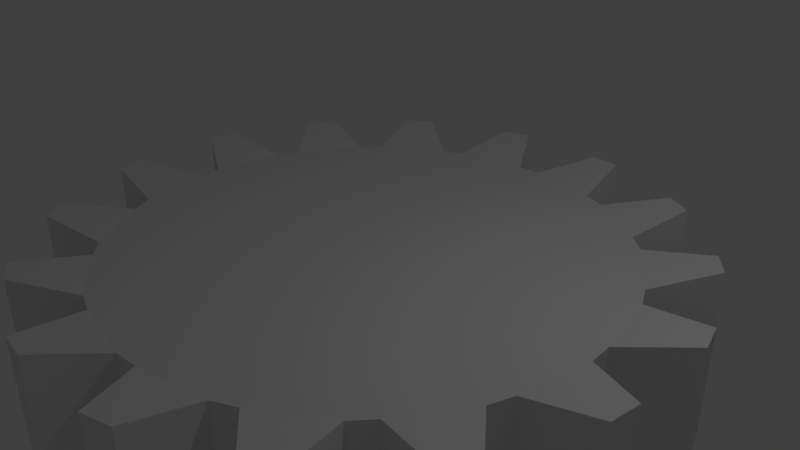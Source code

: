 # Source: Zahnrad.blend  (saved by Blender 2.78.0; exported with 4.5.12 LTS)
import bpy
from mathutils import Matrix  # noqa: F401  (used for matrix-valued properties, if any)

bpy.ops.wm.read_factory_settings(use_empty=True)
scene = bpy.context.scene
scene.name = 'Scene'

# ---- collections
col_collection_1 = bpy.data.collections.new('Collection 1'); scene.collection.children.link(col_collection_1)

# ---- materials (node trees are filled in below, after node groups)
mat_material_001 = bpy.data.materials.new('Material.001')
mat_material_001.alpha_threshold = 0.0
mat_material_001.use_transparent_shadow = False
mat_material_001.roughness = 0.5

# ---- material node trees

# ---- world
world_world = bpy.data.worlds.new('World'); scene.world = world_world
world_world.color = (0.05088, 0.05088, 0.05088)
world_world.use_sun_shadow = False
world_world.sun_shadow_jitter_overblur = 0.0
world_world.cycles.sampling_method = 'MANUAL'

# ---- cameras
cam_camera = bpy.data.cameras.new('Camera')
cam_camera.clip_end = 100.0
cam_camera.lens = 35.0
cam_camera.sensor_width = 32.0
cam_camera.sensor_height = 18.0
cam_camera.ortho_scale = 7.314
cam_camera.dof.focus_distance = 0.0
cam_camera.dof.aperture_fstop = 128.0

# ---- lights
light_lamp = bpy.data.lights.new('Lamp', 'POINT')
light_lamp.transmission_factor = 0.0
light_lamp.cutoff_distance = 30.0
light_lamp.energy = 100.0
light_lamp.shadow_buffer_clip_start = 1.001
light_lamp.shadow_soft_size = 0.1
light_lamp.shadow_maximum_resolution = 0.006
light_lamp.use_absolute_resolution = True

# ---- meshes
me_cylinder = bpy.data.meshes.new('Cylinder')
me_cylinder.from_pydata([(-1.362, 3.217, 0.1044), (-1.362, 3.217, -1.154), (-2.447, 3.618, 0.2617), (-2.447, 3.618, -1.312), (-2.491, 2.462, 0.1044), (-2.491, 2.462, -1.154), (-3.647, 2.418, 0.2617), (-3.647, 2.418, -1.312), (-3.246, 1.333, 0.1044), (-3.246, 1.333, -1.154), (-4.297, 0.8502, 0.2617), (-4.297, 0.8502, -1.312), (-3.51, 0.001641, 0.1044), (-3.51, 0.001641, -1.154), (-4.297, -0.8471, 0.2617), (-4.297, -0.8471, -1.312), (-3.246, -1.33, 0.1044), (-3.246, -1.33, -1.154), (-3.647, -2.415, 0.2617), (-3.647, -2.415, -1.312), (-2.491, -2.459, 0.1044), (-2.491, -2.459, -1.154), (-2.447, -3.615, 0.2617), (-2.447, -3.615, -1.312), (-1.362, -3.213, 0.1044), (-1.362, -3.213, -1.154), (-0.8792, -4.265, 0.2617), (-0.8792, -4.265, -1.312), (-0.03048, -3.478, 0.1044), (-0.03048, -3.478, -1.154), (0.818, -4.265, 0.2617), (0.818, -4.265, -1.312), (1.301, -3.213, 0.1044), (1.301, -3.213, -1.154), (2.386, -3.615, 0.2617), (2.386, -3.615, -1.312), (2.43, -2.459, 0.1044), (2.43, -2.459, -1.154), (3.586, -2.415, 0.2617), (3.586, -2.415, -1.312), (3.185, -1.33, 0.1044), (3.185, -1.33, -1.154), (4.236, -0.8471, 0.2617), (4.236, -0.8471, -1.312), (3.45, 0.001638, 0.1044), (3.45, 0.001638, -1.154), (4.236, 0.8502, 0.2617), (4.236, 0.8502, -1.312), (3.185, 1.333, 0.1044), (3.185, 1.333, -1.154), (3.586, 2.418, 0.2617), (3.586, 2.418, -1.312), (2.43, 2.462, 0.1044), (2.43, 2.462, -1.154), (2.386, 3.618, 0.2617), (2.386, 3.618, -1.312), (1.301, 3.217, 0.1044), (1.301, 3.217, -1.154), (0.8181, 4.268, 0.2617), (0.8181, 4.268, -1.312), (-0.03047, 3.482, 0.1044), (-0.03047, 3.482, -1.154), (-0.8792, 4.268, 0.2617), (-0.8792, 4.268, -1.312), (-1.648, 3.064, -1.154), (-1.648, 3.064, 0.1044), (-2.777, 3.348, -1.312), (-2.777, 3.348, 0.2617), (-2.708, 2.199, -1.154), (-2.708, 2.199, 0.1044), (-3.848, 2.042, -1.312), (-3.848, 2.042, 0.2617), (-3.345, 1.007, -1.154), (-3.345, 1.007, 0.1044), (-4.339, 0.4259, -1.312), (-4.339, 0.4259, 0.2617), (-3.477, -0.3378, -1.154), (-3.477, -0.3378, 0.1044), (-4.173, -1.255, -1.312), (-4.173, -1.255, 0.2617), (-3.085, -1.631, -1.154), (-3.085, -1.631, 0.1044), (-3.377, -2.745, -1.312), (-3.377, -2.745, 0.2617), (-2.228, -2.675, -1.154), (-2.228, -2.675, 0.1044), (-2.071, -3.816, 0.2617), (-2.071, -3.816, -1.312), (-1.036, -3.312, 0.1044), (-1.036, -3.312, -1.154), (-0.4549, -4.307, -1.312), (-0.4549, -4.307, 0.2617), (0.309, -3.445, 0.1044), (0.309, -3.445, -1.154), (1.226, -4.141, 0.2617), (1.226, -4.141, -1.312), (1.602, -3.053, -1.154), (1.602, -3.053, 0.1044), (2.716, -3.345, 0.2617), (2.716, -3.345, -1.312), (2.647, -2.195, 0.1044), (2.647, -2.195, -1.154), (3.787, -2.039, -1.312), (3.787, -2.039, 0.2617), (3.284, -1.004, 0.1044), (3.284, -1.004, -1.154), (4.278, -0.4227, 0.2617), (4.278, -0.4227, -1.312), (3.416, 0.3411, -1.154), (3.416, 0.3411, 0.1044), (4.112, 1.258, 0.2617), (4.112, 1.258, -1.312), (3.024, 1.634, 0.1044), (3.024, 1.634, -1.154), (3.325, 2.737, -1.312), (3.325, 2.737, 0.2617), (2.167, 2.679, 0.1044), (2.167, 2.679, -1.154), (2.01, 3.819, 0.2617), (2.01, 3.819, -1.312), (0.9749, 3.316, 0.1044), (0.9749, 3.316, -1.154), (0.3937, 4.31, 0.2617), (0.3937, 4.31, -1.312), (-0.3699, 3.448, -1.154), (-0.3699, 3.448, 0.1044), (-1.287, 4.144, -1.312), (-1.287, 4.144, 0.2617)], [], [(72, 73, 8, 9), (113, 112, 48, 49), (93, 92, 28, 29), (68, 69, 4, 5), (117, 116, 52, 53), (89, 88, 24, 25), (64, 65, 0, 1), (121, 120, 56, 57), (84, 85, 20, 21), (80, 81, 16, 17), (111, 110, 46, 47), (124, 125, 60, 61), (74, 75, 10, 11), (87, 86, 22, 23), (119, 118, 54, 55), (66, 67, 2, 3), (82, 83, 18, 19), (123, 122, 58, 59), (126, 127, 62, 63), (46, 110, 48, 112, 50, 115, 52, 116, 54, 118, 56, 120, 58, 122, 60, 125, 62, 127, 0, 65, 2, 67, 4, 69, 6, 71, 8, 73, 10, 75, 12, 77, 14, 79, 16, 81, 18, 83, 20, 85, 22, 86, 24, 88, 26, 91, 28, 92, 30, 94, 32, 97, 34, 98, 36, 100, 38, 103, 40, 104, 42, 106, 44, 109), (90, 91, 26, 27), (114, 115, 50, 51), (70, 71, 6, 7), (95, 94, 30, 31), (96, 97, 32, 33), (108, 109, 44, 45), (76, 77, 12, 13), (99, 98, 34, 35), (107, 106, 42, 43), (78, 79, 14, 15), (101, 100, 36, 37), (105, 104, 40, 41), (102, 103, 38, 39), (11, 72, 9, 70, 7, 68, 5, 66, 3, 64, 1, 126, 63, 124, 61, 123, 59, 121, 57, 119, 55, 117, 53, 114, 51, 113, 49, 111, 47, 108, 45, 107, 43, 105, 41, 102, 39, 101, 37, 99, 35, 96, 33, 95, 31, 93, 29, 90, 27, 89, 25, 87, 23, 84, 21, 82, 19, 80, 17, 78, 15, 76, 13, 74), (3, 2, 65, 64), (5, 4, 67, 66), (7, 6, 69, 68), (9, 8, 71, 70), (11, 10, 73, 72), (13, 12, 75, 74), (15, 14, 77, 76), (17, 16, 79, 78), (19, 18, 81, 80), (21, 20, 83, 82), (23, 22, 85, 84), (25, 24, 86, 87), (27, 26, 88, 89), (29, 28, 91, 90), (31, 30, 92, 93), (33, 32, 94, 95), (35, 34, 97, 96), (37, 36, 98, 99), (39, 38, 100, 101), (41, 40, 103, 102), (43, 42, 104, 105), (45, 44, 106, 107), (47, 46, 109, 108), (49, 48, 110, 111), (51, 50, 112, 113), (53, 52, 115, 114), (55, 54, 116, 117), (57, 56, 118, 119), (59, 58, 120, 121), (61, 60, 122, 123), (63, 62, 125, 124), (1, 0, 127, 126)])
me_cylinder.materials.append(mat_material_001)
me_cylinder.use_remesh_preserve_volume = False
me_cylinder.use_remesh_preserve_attributes = False
me_cylinder.use_mirror_vertex_groups = False
me_cylinder.update()

# ---- objects
ob_cylinder = bpy.data.objects.new('Cylinder', me_cylinder)
ob_lamp = bpy.data.objects.new('Lamp', light_lamp)
ob_camera = bpy.data.objects.new('Camera', cam_camera)

# ---- transforms, parenting, visibility, modifiers, constraints
ob_cylinder.location = (0.0, 0.0, 0.0)
ob_cylinder.lineart.crease_threshold = 0.0
ob_lamp.location = (4.076, 1.005, 5.904)
ob_lamp.rotation_euler = (0.6503, 0.05522, 1.866)
ob_lamp.lock_rotations_4d = False
ob_lamp.empty_display_type = 'ARROWS'
ob_lamp.color = (0.0, 0.0, 0.0, 0.0)
ob_lamp.lineart.crease_threshold = 0.0
ob_camera.location = (7.481, -6.508, 5.344)
ob_camera.rotation_euler = (1.109, 0.0, 0.8149)
ob_camera.lock_rotations_4d = False
ob_camera.empty_display_type = 'ARROWS'
ob_camera.color = (0.0, 0.0, 0.0, 0.0)
ob_camera.display_type = 'WIRE'
ob_camera.lineart.crease_threshold = 0.0

# ---- collection membership
col_collection_1.objects.link(ob_cylinder)
col_collection_1.objects.link(ob_lamp)
col_collection_1.objects.link(ob_camera)

# ---- scene / render settings (as saved in the file)
scene.camera = ob_camera
scene.frame_start = 1; scene.frame_end = 250; scene.frame_set(1)
scene.render.engine = 'BLENDER_EEVEE_NEXT'
scene.render.resolution_percentage = 50
scene.render.dither_intensity = 0.0
scene.cycles.use_denoising = False
scene.cycles.samples = 128
scene.cycles.sampling_pattern = 'TABULATED_SOBOL'
scene.cycles.light_sampling_threshold = 0.0
scene.cycles.use_adaptive_sampling = False
scene.cycles.use_light_tree = False
scene.cycles.blur_glossy = 0.0
scene.cycles.sample_clamp_indirect = 0.0
scene.view_settings.view_transform = 'Standard'
bpy.context.view_layer.update()
